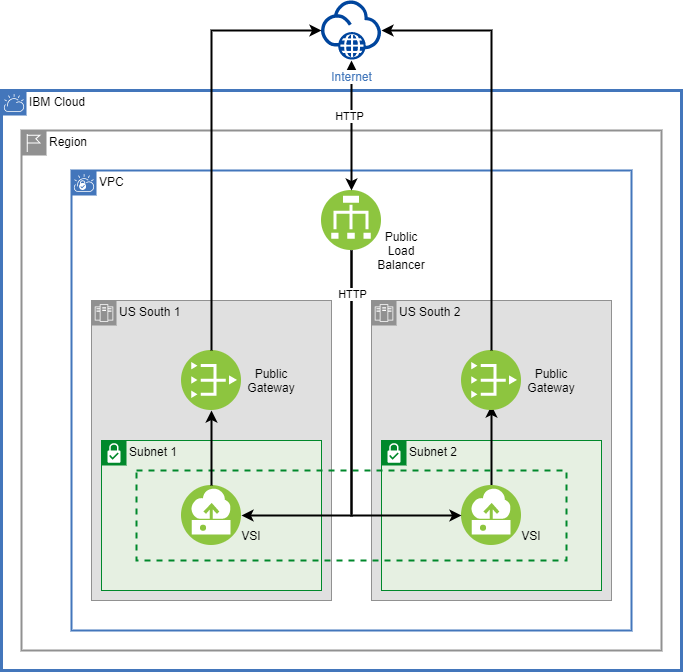

The diagram above was exported from draw.io. Its source (the exported page's mxGraphModel, read from the mxfile embedded in the PNG):
<mxGraphModel dx="1936" dy="966" grid="1" gridSize="10" guides="1" tooltips="1" connect="1" arrows="1" fold="1" page="1" pageScale="1" pageWidth="850" pageHeight="1100" math="0" shadow="0">
  <root>
    <mxCell id="0" />
    <mxCell id="1" parent="0" />
    <mxCell id="2xCpzgxXeK88qoEStvbU-1" value="IBM Cloud" style="shape=mxgraph.ibm.box;prType=cloud;fontStyle=0;verticalAlign=top;align=left;spacingLeft=32;spacingTop=4;fillColor=none;rounded=0;whiteSpace=wrap;html=1;strokeColor=#4376BB;strokeWidth=3;dashed=0;container=1;spacing=-4;collapsible=0;expand=0;recursiveResize=0;" parent="1" vertex="1">
      <mxGeometry y="90" width="680" height="580" as="geometry" />
    </mxCell>
    <mxCell id="2xCpzgxXeK88qoEStvbU-13" value="Region" style="shape=mxgraph.ibm.box;prType=region;fontStyle=0;verticalAlign=top;align=left;spacingLeft=32;spacingTop=4;fillColor=none;rounded=0;whiteSpace=wrap;html=1;strokeColor=#919191;strokeWidth=2;dashed=0;container=1;spacing=-4;collapsible=0;expand=0;recursiveResize=0;" parent="2xCpzgxXeK88qoEStvbU-1" vertex="1">
      <mxGeometry x="20" y="40" width="640" height="520" as="geometry" />
    </mxCell>
    <mxCell id="2xCpzgxXeK88qoEStvbU-2" value="VPC" style="shape=mxgraph.ibm.box;prType=vpc;fontStyle=0;verticalAlign=top;align=left;spacingLeft=32;spacingTop=4;fillColor=none;rounded=0;whiteSpace=wrap;html=1;strokeColor=#4376BB;strokeWidth=2;dashed=0;container=1;spacing=-4;collapsible=0;expand=0;recursiveResize=0;" parent="2xCpzgxXeK88qoEStvbU-1" vertex="1">
      <mxGeometry x="70" y="80" width="560" height="460" as="geometry" />
    </mxCell>
    <mxCell id="2xCpzgxXeK88qoEStvbU-4" value="US South 2" style="shape=mxgraph.ibm.box;prType=zone;fontStyle=0;verticalAlign=top;align=left;spacingLeft=32;spacingTop=4;fillColor=#E0E0E0;rounded=0;whiteSpace=wrap;html=1;strokeColor=#919191;strokeWidth=1;dashed=0;container=1;spacing=-4;collapsible=0;expand=0;recursiveResize=0;" parent="2xCpzgxXeK88qoEStvbU-2" vertex="1">
      <mxGeometry x="300" y="130" width="240" height="300" as="geometry" />
    </mxCell>
    <mxCell id="2xCpzgxXeK88qoEStvbU-6" value="Subnet 2" style="shape=mxgraph.ibm.box;prType=subnet;fontStyle=0;verticalAlign=top;align=left;spacingLeft=32;spacingTop=4;fillColor=#E6F0E2;rounded=0;whiteSpace=wrap;html=1;strokeColor=#00882B;strokeWidth=1;dashed=0;container=1;spacing=-4;collapsible=0;expand=0;recursiveResize=0;" parent="2xCpzgxXeK88qoEStvbU-4" vertex="1">
      <mxGeometry x="10" y="140" width="220" height="150" as="geometry" />
    </mxCell>
    <mxCell id="2xCpzgxXeK88qoEStvbU-19" value="" style="edgeStyle=orthogonalEdgeStyle;rounded=0;orthogonalLoop=1;jettySize=auto;html=1;strokeWidth=2;" parent="2xCpzgxXeK88qoEStvbU-6" source="2xCpzgxXeK88qoEStvbU-12" edge="1">
      <mxGeometry relative="1" as="geometry">
        <mxPoint x="110" y="-35" as="targetPoint" />
      </mxGeometry>
    </mxCell>
    <mxCell id="2xCpzgxXeK88qoEStvbU-12" value="" style="aspect=fixed;perimeter=ellipsePerimeter;html=1;align=center;shadow=0;dashed=0;fontColor=#4277BB;labelBackgroundColor=#ffffff;fontSize=12;spacingTop=3;image;image=img/lib/ibm/vpc/Instance.svg;" parent="2xCpzgxXeK88qoEStvbU-6" vertex="1">
      <mxGeometry x="80" y="45" width="60" height="60" as="geometry" />
    </mxCell>
    <mxCell id="2xCpzgxXeK88qoEStvbU-8" value="" style="aspect=fixed;perimeter=ellipsePerimeter;html=1;align=center;shadow=0;dashed=0;fontColor=#4277BB;labelBackgroundColor=#ffffff;fontSize=12;spacingTop=3;image;image=img/lib/ibm/vpc/PublicGateway.svg;" parent="2xCpzgxXeK88qoEStvbU-4" vertex="1">
      <mxGeometry x="90" y="50" width="60" height="60" as="geometry" />
    </mxCell>
    <mxCell id="2xCpzgxXeK88qoEStvbU-29" value="Public Gateway" style="text;html=1;strokeColor=none;fillColor=none;align=center;verticalAlign=middle;whiteSpace=wrap;rounded=0;" parent="2xCpzgxXeK88qoEStvbU-4" vertex="1">
      <mxGeometry x="160" y="70" width="40" height="20" as="geometry" />
    </mxCell>
    <mxCell id="2xCpzgxXeK88qoEStvbU-3" value="US South 1" style="shape=mxgraph.ibm.box;prType=zone;fontStyle=0;verticalAlign=top;align=left;spacingLeft=32;spacingTop=4;fillColor=#E0E0E0;rounded=0;whiteSpace=wrap;html=1;strokeColor=#919191;strokeWidth=1;dashed=0;container=1;spacing=-4;collapsible=0;expand=0;recursiveResize=0;" parent="2xCpzgxXeK88qoEStvbU-2" vertex="1">
      <mxGeometry x="20" y="130" width="240" height="300" as="geometry" />
    </mxCell>
    <mxCell id="2xCpzgxXeK88qoEStvbU-5" value="Subnet 1" style="shape=mxgraph.ibm.box;prType=subnet;fontStyle=0;verticalAlign=top;align=left;spacingLeft=32;spacingTop=4;fillColor=#E6F0E2;rounded=0;whiteSpace=wrap;html=1;strokeColor=#00882B;strokeWidth=1;dashed=0;container=1;spacing=-4;collapsible=0;expand=0;recursiveResize=0;" parent="2xCpzgxXeK88qoEStvbU-3" vertex="1">
      <mxGeometry x="10" y="140" width="220" height="150" as="geometry" />
    </mxCell>
    <mxCell id="2xCpzgxXeK88qoEStvbU-11" value="" style="aspect=fixed;perimeter=ellipsePerimeter;html=1;align=center;shadow=0;dashed=0;fontColor=#4277BB;labelBackgroundColor=#ffffff;fontSize=12;spacingTop=3;image;image=img/lib/ibm/vpc/Instance.svg;" parent="2xCpzgxXeK88qoEStvbU-5" vertex="1">
      <mxGeometry x="80" y="45" width="60" height="60" as="geometry" />
    </mxCell>
    <mxCell id="2xCpzgxXeK88qoEStvbU-22" value="" style="fontStyle=0;verticalAlign=top;align=center;spacingTop=-2;fillColor=none;rounded=0;whiteSpace=wrap;html=1;strokeColor=#00882B;strokeWidth=2;dashed=1;container=1;collapsible=0;expand=0;recursiveResize=0;" parent="2xCpzgxXeK88qoEStvbU-5" vertex="1">
      <mxGeometry x="35" y="30" width="430" height="90" as="geometry" />
    </mxCell>
    <mxCell id="2xCpzgxXeK88qoEStvbU-30" value="VSI" style="text;html=1;strokeColor=none;fillColor=none;align=center;verticalAlign=middle;whiteSpace=wrap;rounded=0;" parent="2xCpzgxXeK88qoEStvbU-22" vertex="1">
      <mxGeometry x="375" y="55" width="40" height="20" as="geometry" />
    </mxCell>
    <mxCell id="2xCpzgxXeK88qoEStvbU-31" value="VSI" style="text;html=1;strokeColor=none;fillColor=none;align=center;verticalAlign=middle;whiteSpace=wrap;rounded=0;" parent="2xCpzgxXeK88qoEStvbU-22" vertex="1">
      <mxGeometry x="95" y="55" width="40" height="20" as="geometry" />
    </mxCell>
    <mxCell id="2xCpzgxXeK88qoEStvbU-7" value="" style="aspect=fixed;perimeter=ellipsePerimeter;html=1;align=center;shadow=0;dashed=0;fontColor=#4277BB;labelBackgroundColor=#ffffff;fontSize=12;spacingTop=3;image;image=img/lib/ibm/vpc/PublicGateway.svg;" parent="2xCpzgxXeK88qoEStvbU-3" vertex="1">
      <mxGeometry x="90" y="50" width="60" height="60" as="geometry" />
    </mxCell>
    <mxCell id="2xCpzgxXeK88qoEStvbU-15" value="" style="edgeStyle=orthogonalEdgeStyle;rounded=0;orthogonalLoop=1;jettySize=auto;html=1;entryX=0.5;entryY=1;entryDx=0;entryDy=0;strokeWidth=2;" parent="2xCpzgxXeK88qoEStvbU-3" source="2xCpzgxXeK88qoEStvbU-11" target="2xCpzgxXeK88qoEStvbU-7" edge="1">
      <mxGeometry relative="1" as="geometry">
        <mxPoint x="120" y="105" as="targetPoint" />
      </mxGeometry>
    </mxCell>
    <mxCell id="2xCpzgxXeK88qoEStvbU-28" value="Public Gateway" style="text;html=1;strokeColor=none;fillColor=none;align=center;verticalAlign=middle;whiteSpace=wrap;rounded=0;" parent="2xCpzgxXeK88qoEStvbU-3" vertex="1">
      <mxGeometry x="160" y="70" width="40" height="20" as="geometry" />
    </mxCell>
    <mxCell id="2xCpzgxXeK88qoEStvbU-25" value="" style="edgeStyle=orthogonalEdgeStyle;rounded=0;orthogonalLoop=1;jettySize=auto;html=1;entryX=1;entryY=0.5;entryDx=0;entryDy=0;exitX=0.5;exitY=1;exitDx=0;exitDy=0;strokeWidth=2;" parent="2xCpzgxXeK88qoEStvbU-2" source="2xCpzgxXeK88qoEStvbU-10" target="2xCpzgxXeK88qoEStvbU-11" edge="1">
      <mxGeometry relative="1" as="geometry">
        <mxPoint x="280" y="160" as="targetPoint" />
      </mxGeometry>
    </mxCell>
    <mxCell id="2xCpzgxXeK88qoEStvbU-10" value="" style="aspect=fixed;perimeter=ellipsePerimeter;html=1;align=center;shadow=0;dashed=0;fontColor=#4277BB;labelBackgroundColor=#ffffff;fontSize=12;spacingTop=3;image;image=img/lib/ibm/vpc/LoadBalancer.svg;" parent="2xCpzgxXeK88qoEStvbU-2" vertex="1">
      <mxGeometry x="250" y="20" width="60" height="60" as="geometry" />
    </mxCell>
    <mxCell id="2xCpzgxXeK88qoEStvbU-26" value="" style="edgeStyle=orthogonalEdgeStyle;rounded=0;orthogonalLoop=1;jettySize=auto;html=1;entryX=0;entryY=0.5;entryDx=0;entryDy=0;exitX=0.5;exitY=1;exitDx=0;exitDy=0;strokeWidth=2;" parent="2xCpzgxXeK88qoEStvbU-2" source="2xCpzgxXeK88qoEStvbU-10" target="2xCpzgxXeK88qoEStvbU-12" edge="1">
      <mxGeometry relative="1" as="geometry">
        <mxPoint x="290" y="90" as="sourcePoint" />
        <mxPoint x="180" y="355" as="targetPoint" />
      </mxGeometry>
    </mxCell>
    <mxCell id="2xCpzgxXeK88qoEStvbU-32" value="HTTP" style="edgeLabel;html=1;align=center;verticalAlign=middle;resizable=0;points=[];" parent="2xCpzgxXeK88qoEStvbU-26" vertex="1" connectable="0">
      <mxGeometry x="-0.7707" relative="1" as="geometry">
        <mxPoint as="offset" />
      </mxGeometry>
    </mxCell>
    <mxCell id="2xCpzgxXeK88qoEStvbU-27" value="Public Load Balancer" style="text;html=1;strokeColor=none;fillColor=none;align=center;verticalAlign=middle;whiteSpace=wrap;rounded=0;" parent="2xCpzgxXeK88qoEStvbU-2" vertex="1">
      <mxGeometry x="310" y="70" width="40" height="20" as="geometry" />
    </mxCell>
    <mxCell id="2xCpzgxXeK88qoEStvbU-23" value="" style="edgeStyle=orthogonalEdgeStyle;rounded=0;orthogonalLoop=1;jettySize=auto;html=1;strokeWidth=2;startArrow=classic;startFill=1;" parent="1" source="2xCpzgxXeK88qoEStvbU-9" target="2xCpzgxXeK88qoEStvbU-10" edge="1">
      <mxGeometry relative="1" as="geometry" />
    </mxCell>
    <mxCell id="2F72Va4rS-_sPR435jk0-1" value="HTTP" style="edgeLabel;html=1;align=center;verticalAlign=middle;resizable=0;points=[];" vertex="1" connectable="0" parent="2xCpzgxXeK88qoEStvbU-23">
      <mxGeometry x="-0.1538" y="-3" relative="1" as="geometry">
        <mxPoint as="offset" />
      </mxGeometry>
    </mxCell>
    <mxCell id="2xCpzgxXeK88qoEStvbU-9" value="Internet" style="aspect=fixed;perimeter=ellipsePerimeter;html=1;align=center;shadow=0;dashed=0;fontColor=#4277BB;labelBackgroundColor=#ffffff;fontSize=12;spacingTop=3;image;image=img/lib/ibm/vpc/Internet.svg;" parent="1" vertex="1">
      <mxGeometry x="320" width="60" height="60" as="geometry" />
    </mxCell>
    <mxCell id="2xCpzgxXeK88qoEStvbU-17" value="" style="edgeStyle=orthogonalEdgeStyle;rounded=0;orthogonalLoop=1;jettySize=auto;html=1;entryX=0;entryY=0.5;entryDx=0;entryDy=0;exitX=0.5;exitY=0;exitDx=0;exitDy=0;strokeWidth=2;" parent="1" source="2xCpzgxXeK88qoEStvbU-7" target="2xCpzgxXeK88qoEStvbU-9" edge="1">
      <mxGeometry relative="1" as="geometry">
        <mxPoint x="210" y="270" as="targetPoint" />
      </mxGeometry>
    </mxCell>
    <mxCell id="2xCpzgxXeK88qoEStvbU-21" value="" style="edgeStyle=orthogonalEdgeStyle;rounded=0;orthogonalLoop=1;jettySize=auto;html=1;entryX=1;entryY=0.5;entryDx=0;entryDy=0;exitX=0.5;exitY=0;exitDx=0;exitDy=0;strokeWidth=2;" parent="1" source="2xCpzgxXeK88qoEStvbU-8" target="2xCpzgxXeK88qoEStvbU-9" edge="1">
      <mxGeometry relative="1" as="geometry">
        <mxPoint x="490" y="270" as="targetPoint" />
      </mxGeometry>
    </mxCell>
  </root>
</mxGraphModel>